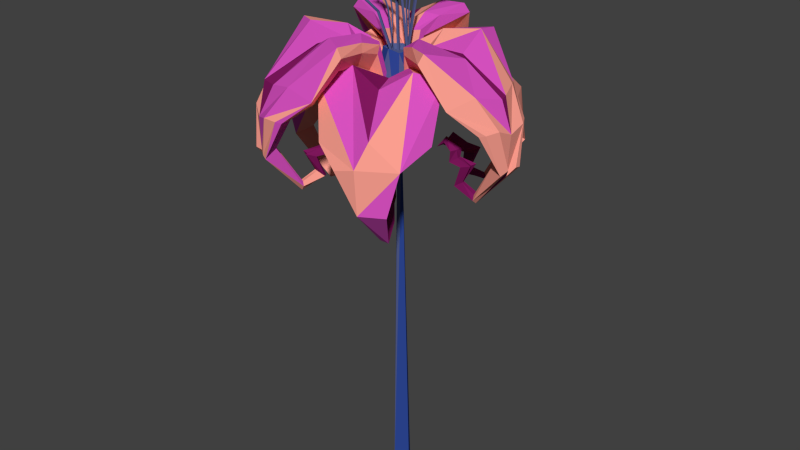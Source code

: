 # Source: specialFLower_C.blend  (saved by Blender 2.72.0; exported with 4.5.12 LTS)
import bpy
from mathutils import Matrix  # noqa: F401  (used for matrix-valued properties, if any)

bpy.ops.wm.read_factory_settings(use_empty=True)
scene = bpy.context.scene
scene.name = 'Scene'

# ---- collections
col_collection_1 = bpy.data.collections.new('Collection 1'); scene.collection.children.link(col_collection_1)

# ---- materials (node trees are filled in below, after node groups)
mat_specialflowerc_e = bpy.data.materials.new('specialFlowerC_E')
mat_specialflowerc_e.alpha_threshold = 0.0
mat_specialflowerc_e.use_transparent_shadow = False
mat_specialflowerc_e.diffuse_color = (0.08974, 0.1146, 0.2774, 1.0)
mat_specialflowerc_e.roughness = 0.5
mat_specialflowerc_e.specular_intensity = 0.0
mat_specialflowerc_d = bpy.data.materials.new('specialFlowerC_D')
mat_specialflowerc_d.alpha_threshold = 0.0
mat_specialflowerc_d.use_transparent_shadow = False
mat_specialflowerc_d.diffuse_color = (0.02701, 0.06294, 0.2994, 1.0)
mat_specialflowerc_d.roughness = 0.5
mat_specialflowerc_d.specular_intensity = 0.0
mat_specialflowerc_c = bpy.data.materials.new('specialFlowerC_C')
mat_specialflowerc_c.alpha_threshold = 0.0
mat_specialflowerc_c.use_transparent_shadow = False
mat_specialflowerc_c.diffuse_color = (0.6795, 0.08228, 0.5271, 1.0)
mat_specialflowerc_c.roughness = 0.5
mat_specialflowerc_c.specular_intensity = 0.0
mat_specialflowerc_b = bpy.data.materials.new('specialFlowerC_B')
mat_specialflowerc_b.alpha_threshold = 0.0
mat_specialflowerc_b.use_transparent_shadow = False
mat_specialflowerc_b.diffuse_color = (0.2122, 0.009134, 0.1095, 1.0)
mat_specialflowerc_b.roughness = 0.5
mat_specialflowerc_b.specular_intensity = 0.0
mat_specialflowerc_b.line_color = (0.0, 0.0, 0.0, 1.0)
mat_specialflowerc_a = bpy.data.materials.new('specialFlowerC_A')
mat_specialflowerc_a.alpha_threshold = 0.0
mat_specialflowerc_a.use_transparent_shadow = False
mat_specialflowerc_a.diffuse_color = (0.956, 0.3419, 0.2747, 1.0)
mat_specialflowerc_a.roughness = 0.5
mat_specialflowerc_a.specular_intensity = 0.0
mat_specialflowerc_f = bpy.data.materials.new('specialFlowerC_F')
mat_specialflowerc_f.alpha_threshold = 0.0
mat_specialflowerc_f.use_transparent_shadow = False
mat_specialflowerc_f.diffuse_color = (0.1983, 0.1136, 0.9774, 1.0)
mat_specialflowerc_f.roughness = 0.5
mat_specialflowerc_f.specular_intensity = 0.0

# ---- material node trees

# ---- world
world_world = bpy.data.worlds.new('World'); scene.world = world_world
world_world.color = (0.05088, 0.05088, 0.05088)
world_world.use_sun_shadow = False
world_world.sun_shadow_jitter_overblur = 0.0
world_world.cycles.sampling_method = 'MANUAL'
world_world.cycles.sample_map_resolution = 256

# ---- meshes
me_cylinder_062 = bpy.data.meshes.new('Cylinder.062')
me_cylinder_062.from_pydata([(-0.1045, 20.95, 5.63), (1.078, 23.46, 0.4905), (2.586, 17.8, 3.391), (4.385, 20.49, 5.152), (4.181, 23.89, 1.813), (2.159, 17.81, 2.754), (2.816, 16.0, 4.1), (1.41, 20.17, 6.302), (1.368, 21.94, 1.069), (0.6657, 20.06, 0.909), (3.24, 22.71, 2.08), (4.717, 21.27, 3.302), (2.626, 16.41, 4.146), (3.219, 19.94, 4.694), (3.32, 18.59, 5.371), (2.262, 16.86, 3.47), (2.396, 17.88, 3.937), (2.047, 18.08, 3.247), (2.0, 18.48, 3.223), (1.625, 18.93, 2.525), (-0.1608, 21.38, 0.5533), (-1.221, 23.43, 4.392), (1.019, 20.1, 0.5887), (3.997, 18.28, 5.625), (0.8986, 22.11, 0.08351), (2.238, 16.56, 2.972), (2.19, 18.41, 2.813), (1.687, 18.54, 2.41), (2.975, 24.21, 2.527), (1.462, 18.3, 2.01), (-0.2705, 22.4, 3.762), (-0.3964, 23.02, 1.086), (0.001553, 24.1, 3.293), (1.53, 18.4, 3.208), (2.432, 16.14, 4.281), (1.924, 16.55, 3.216), (0.8153, 21.38, 1.384), (1.666, 20.1, 5.328), (2.565, 18.56, 5.618), (0.8588, 23.24, 1.73), (2.816, 21.66, 5.475), (2.552, 20.46, 6.192), (2.738, 18.24, 6.234), (1.411, 21.81, 2.615), (0.4054, 21.87, 0.557), (1.641, 23.29, 3.361), (1.656, 17.68, 2.875), (1.887, 17.71, 3.673), (2.051, 20.65, 3.721), (0.3743, 20.09, 0.6733), (-0.5092, -0.773, -0.2959), (-0.4691, 24.0, -0.001307), (-0.2439, 24.16, -0.5937), (0.6181, 24.15, 0.04801), (0.2354, 23.99, 0.3773), (0.1309, -0.7745, 0.5366), (0.0427, 19.38, 0.1294), (0.1315, 19.38, -0.1052), (0.7242, -0.7745, -0.05763), (0.3418, -0.7745, -0.6336), (0.2476, 24.08, -0.5047), (-0.1489, 19.38, -0.07651), (-0.06059, 24.23, 0.6855), (1.065, 20.15, 1.309), (1.677, 20.16, -0.2652), (-0.8684, 20.14, 1.47), (-0.03174, 20.16, -1.959), (-1.65, 20.15, -0.2192), (-0.6285, 24.18, 0.4138), (0.533, 24.13, -0.5767), (-0.7232, 24.13, -0.2768), (-0.3962, 23.91, -0.007204), (-0.2281, 23.91, -0.3306), (0.1733, 23.91, -0.3349), (0.3597, 23.91, -0.04271), (0.1994, 23.91, 0.2783), (-0.188, 23.91, 0.2779), (0.3518, 23.91, 0.1594), (0.3483, 23.91, -0.2249), (-0.01322, 23.91, -0.4109), (-0.3811, 23.91, -0.2337), (-0.3535, 23.91, 0.1897), (0.07785, 23.91, 0.3673), (0.5313, 24.09, 0.5669), (0.7361, 24.09, -0.09311), (-0.3683, 24.09, -0.7182), (4.827, 21.46, -3.142), (-0.2334, 23.78, -1.333), (1.522, 18.05, -3.537), (1.926, 20.63, -6.531), (-0.9783, 23.71, -4.558), (2.212, 16.26, -4.381), (4.444, 20.49, -4.361), (0.17, 21.35, -5.802), (2.331, 16.7, -4.276), (2.239, 20.17, -5.281), (3.038, 18.81, -5.501), (1.954, 17.16, -3.619), (2.203, 18.17, -4.054), (1.823, 18.56, -3.394), (1.413, 19.26, -2.683), (4.291, 24.01, -1.67), (0.3067, 20.49, -1.118), (2.666, 18.47, -6.351), (-0.3117, 22.34, -1.394), (1.575, 16.86, -3.299), (1.395, 18.82, -3.063), (1.976, 23.53, -4.208), (1.118, 18.63, -2.22), (1.193, 23.51, -0.4799), (2.653, 24.56, -2.087), (2.569, 16.44, -4.177), (1.954, 16.88, -3.18), (0.7742, 23.48, -1.57), (3.5, 21.37, -5.624), (3.879, 18.54, -5.659), (0.7084, 20.4, -1.284), (0.6334, 21.64, -0.5608), (1.866, 18.21, -2.904), (2.283, 18.04, -3.478), (0.9005, 21.87, -1.583), (1.649, 21.89, -2.927), (-2.155, 24.73, 3.417), (-3.76, 23.13, 5.409), (-4.378, 25.34, 1.954), (-5.087, 22.91, 3.112), (0.08778, 24.65, 1.464), (0.146, 25.09, 2.814), (-1.948, 19.15, 3.935), (-2.088, 21.7, 6.465), (-1.482, 24.65, 0.5563), (-2.718, 25.09, 1.161), (-0.8819, 21.72, 0.6147), (-0.02453, 22.89, 0.7874), (0.292, 25.34, 4.65), (-1.664, 19.19, 3.224), (-2.408, 17.59, 4.442), (-4.809, 21.76, 4.918), (-0.9828, 21.54, 0.9985), (-0.4313, 23.24, 1.721), (-0.4375, 22.31, 1.216), (-0.377, 23.65, 2.579), (-0.2095, 23.98, 4.019), (-1.029, 22.35, 4.962), (-2.487, 17.82, 4.395), (-2.085, 21.51, 5.463), (-2.87, 19.93, 5.731), (-2.198, 18.24, 3.691), (-2.337, 19.29, 4.284), (-2.051, 19.48, 3.466), (-1.889, 19.93, 3.536), (-2.295, 19.91, 3.291), (-1.783, 20.35, 2.696), (-1.648, 20.36, 2.781), (-1.421, 19.65, 2.218), (-0.002308, 22.64, 1.017), (0.5954, 24.9, 4.723), (-4.828, 21.69, 4.6), (-1.645, 24.22, 0.6422), (-1.053, 22.63, 0.4098), (-4.314, 19.58, 5.614), (-2.9, 24.65, 1.111), (0.09912, 24.23, 1.651), (-0.376, 22.85, 5.759), (-4.593, 24.9, 1.727), (-0.3286, 21.57, 1.118), (-1.808, 21.64, 6.323), (-2.937, 19.56, 6.408), (0.2807, 24.65, 2.948), (-1.888, 17.96, 3.47), (-2.642, 19.15, 3.537), (-1.622, 19.84, 3.435), (-1.574, 20.1, 2.785), (-0.2207, 24.68, 1.155), (-0.3503, 25.33, 2.312), (-1.808, 23.3, 5.797), (-2.825, 21.72, 6.462), (-3.265, 19.64, 6.251), (-1.908, 19.76, 3.138), (-2.626, 17.3, 4.347), (-1.984, 17.95, 3.245), (-0.6392, 25.5, 4.144), (-1.681, 19.94, 2.68), (-0.5736, 21.54, 1.237), (-3.402, 25.44, 2.529), (-4.281, 23.37, 4.331), (-1.815, 20.05, 2.622), (-1.054, 22.03, 0.8487), (-3.594, 23.98, 2.071), (-2.749, 19.29, 4.047), (-1.114, 24.64, 0.7143), (-0.8611, 22.91, 0.3042), (-2.021, 25.28, 1.379), (-2.17, 19.19, 2.935), (-2.358, 19.84, 2.999), (-2.866, 17.53, 4.216), (-2.251, 17.97, 3.219), (-4.344, 21.82, 5.485), (-4.017, 19.78, 5.954), (-1.476, 23.25, 1.134), (-2.245, 23.65, 1.498), (-4.041, 22.42, 3.236), (-3.927, 21.55, 4.414), (-3.749, 19.95, 5.227), (-2.377, 18.25, 3.64), (-2.27, 19.49, 3.366), (-0.8229, 23.88, 1.163), (-1.233, 24.7, 1.896), (-2.965, 23.1, 5.608), (-3.66, 21.45, 5.986), (-3.604, 19.74, 5.989), (-0.8701, 22.04, 1.241), (-1.88, 23.11, 3.018), (-2.471, 19.22, 4.043), (-0.5513, 22.8, 0.6913), (-1.739, 24.91, 3.563), (-1.834, 19.06, 2.937), (-2.259, 19.12, 3.672), (-2.733, 17.8, 4.258), (-1.072, 22.78, 1.607), (-1.395, 23.13, 2.172), (-2.354, 22.04, 3.852), (-3.045, 21.27, 5.033), (-3.389, 19.91, 5.626), (-0.9787, 21.53, 0.79), (-0.5928, 21.68, 0.7696), (-0.796, 21.52, 1.116), (0.5322, 25.44, -4.543), (-0.1168, 23.01, -5.736), (-1.277, 24.75, -0.4307), (-2.475, 25.19, -1.055), (-2.399, 19.26, -3.429), (-4.566, 21.67, -4.691), (0.2941, 24.75, -1.336), (0.3883, 25.19, -2.708), (-0.2659, 21.79, -1.031), (-0.9491, 22.91, -0.4528), (-4.138, 25.44, -1.847), (-1.926, 19.29, -2.827), (-2.608, 17.7, -4.081), (-1.653, 21.76, -6.371), (-0.4726, 21.65, -1.35), (-1.243, 23.34, -1.018), (-0.9293, 22.37, -1.017), (-2.01, 23.75, -1.39), (-3.341, 24.08, -1.966), (-3.748, 22.46, -3.147), (-2.528, 17.92, -4.126), (-3.653, 21.61, -4.311), (-3.493, 20.04, -5.126), (-2.062, 18.35, -3.523), (-2.506, 19.39, -3.94), (-1.941, 19.58, -3.283), (-2.054, 20.02, -3.184), (-1.467, 20.46, -2.617), (-4.353, 25.0, -1.62), (0.3381, 24.42, -1.555), (0.1377, 22.99, -1.023), (-2.67, 19.68, -6.317), (-4.764, 22.95, -2.98), (0.8353, 25.0, -4.616), (-0.9004, 21.68, -0.849), (-4.046, 19.66, -5.522), (-1.507, 24.43, -0.5163), (-2.026, 18.06, -3.145), (-1.707, 19.26, -3.831), (-2.118, 19.95, -2.892), (-1.59, 20.2, -2.53), (-0.8546, 24.78, -0.543), (-1.792, 25.43, -1.234), (-4.082, 23.4, -4.239), (-4.149, 21.82, -5.453), (-3.746, 19.74, -5.728), (-2.416, 17.4, -4.222), (-1.782, 18.05, -3.116), (-0.3391, 22.92, -0.6785), (-3.234, 25.6, -2.4), (-1.446, 20.04, -2.57), (-0.8899, 21.65, -1.133), (-0.3123, 21.62, -1.25), (-0.4549, 25.54, -3.985), (-1.575, 23.47, -5.647), (-1.329, 20.16, -2.657), (0.03794, 24.09, -3.923), (-2.095, 19.39, -4.179), (-0.02653, 24.74, -1.097), (-0.1491, 25.38, -2.215), (-1.422, 19.29, -3.121), (-1.384, 19.94, -3.316), (-2.183, 17.63, -4.365), (-1.627, 18.07, -3.334), (-2.543, 21.92, -6.279), (-3.113, 19.88, -6.23), (-0.214, 23.34, -1.619), (-0.1399, 23.75, -2.464), (-0.7471, 22.52, -4.892), (-1.824, 21.65, -5.383), (-2.617, 20.05, -5.635), (-1.929, 18.35, -3.654), (-1.746, 19.59, -3.424), (-0.5411, 23.96, -1.029), (-0.9869, 24.8, -1.796), (-3.182, 23.14, -5.34), (-3.29, 21.56, -5.951), (-3.345, 19.84, -5.897), (-1.693, 19.87, -3.019), (-1.176, 19.75, -2.115), (-0.672, 21.62, -1.285), (-1.639, 23.21, -2.913), (-2.231, 19.32, -3.936), (-1.933, 24.83, -3.314), (-1.592, 19.16, -2.832), (-2.009, 19.22, -3.57), (-2.285, 17.9, -4.271), (-0.8207, 22.88, -1.508), (-1.147, 23.23, -2.073), (-2.123, 22.15, -3.735), (-2.793, 21.37, -4.941), (-3.142, 20.01, -5.521), (-1.396, 25.06, -3.503), (-2.608, 23.25, -5.503), (-1.648, 20.03, -3.429), (-5.665, 20.43, -2.437), (-0.928, 23.36, 0.5981), (-3.709, 17.63, 0.1756), (-6.502, 20.21, 1.324), (-3.431, 23.24, 3.0), (-4.786, 15.85, 0.0003624), (-1.078, 20.05, -0.4777), (-1.516, 21.82, 0.454), (-1.328, 19.98, -0.07113), (-4.994, 20.94, 2.479), (-4.753, 16.28, -0.1559), (-5.475, 20.0, 0.8894), (-6.168, 18.39, -0.1548), (-3.996, 16.74, -0.1576), (-4.497, 17.75, -0.1557), (-3.733, 18.13, -0.1146), (-2.915, 18.85, -0.1569), (-3.476, 23.59, -3.156), (-6.718, 18.05, 0.5918), (-0.7066, 22.24, 0.6187), (-3.53, 16.44, 0.01119), (-3.235, 18.4, 0.04867), (-3.833, 23.3, 0.02962), (-2.366, 18.22, -0.133), (-0.8972, 23.09, -1.068), (-3.014, 24.14, -1.528), (-3.55, 18.39, -0.5818), (-4.786, 16.02, -0.4107), (-3.615, 16.46, -0.3771), (-1.645, 23.06, -0.162), (-6.153, 21.51, -0.1442), (-6.658, 20.34, -0.7725), (-6.725, 18.12, -0.8054), (-0.6865, 21.22, -0.5438), (-3.217, 17.6, -0.3805), (-4.039, 17.63, -0.5134), (-1.707, 21.45, -0.2632), (-3.243, 21.47, -0.2379), (-5.582, 19.77, -0.7376), (6.129, 22.91, -0.07735), (3.576, 25.2, 2.54), (4.934, 22.77, 2.575), (0.9192, 24.51, -1.083), (2.059, 24.95, -1.808), (4.077, 19.02, -0.5556), (6.338, 21.56, -1.699), (0.9178, 24.51, 0.7307), (2.059, 24.95, 1.498), (0.9371, 21.55, 0.1092), (0.7409, 22.72, -0.7897), (3.576, 25.2, -2.853), (3.319, 19.05, -0.446), (4.746, 17.46, -0.4098), (6.359, 21.62, 1.431), (1.313, 21.41, 0.07367), (1.411, 23.1, -0.7601), (1.253, 22.13, -0.4886), (2.117, 23.51, -1.238), (3.281, 23.84, -2.103), (4.507, 22.22, -1.865), (4.745, 17.68, -0.3188), (5.468, 21.37, -1.201), (6.093, 19.79, -0.6547), (3.99, 18.11, -0.2166), (4.573, 19.15, -0.3926), (3.722, 19.34, -0.2318), (3.701, 19.79, -0.4074), (2.907, 20.22, -0.1544), (3.487, 24.76, -3.152), (6.093, 21.55, 1.607), (1.086, 24.18, 0.8783), (0.7248, 22.75, 0.4387), (6.714, 19.44, 0.6539), (1.075, 24.09, -1.186), (4.87, 22.71, -2.828), (3.487, 24.76, 2.839), (1.055, 21.45, -0.5446), (6.075, 21.5, -1.871), (6.712, 19.42, -0.9352), (2.107, 24.51, -1.992), (3.644, 17.82, -0.3744), (4.079, 19.02, 0.2445), (3.481, 19.7, -0.5873), (2.894, 19.96, -0.3041), (0.8051, 24.54, -0.6608), (1.872, 25.19, -1.127), (5.619, 23.16, -1.608), (6.704, 21.58, -1.059), (6.741, 19.5, -0.5725), (3.366, 19.63, -0.1924), (4.773, 17.16, -0.1738), (2.327, 19.51, -0.1532), (3.497, 17.81, -0.1797), (3.603, 25.36, -1.793), (2.856, 19.8, -0.1594), (1.334, 21.41, -0.3964), (4.288, 24.57, 0.3508), (5.586, 23.23, 1.267), (2.873, 19.92, -0.01404), (3.286, 23.85, 1.802), (4.575, 19.15, 0.08268), (0.8708, 24.5, 0.3333), (1.9, 25.14, 0.7861), (3.322, 19.05, 0.1367), (3.471, 19.7, 0.2674), (4.779, 17.39, 0.09946), (3.608, 17.83, 0.06581), (6.617, 21.68, 0.7449), (6.86, 19.64, 0.2271), (1.417, 23.1, 0.4322), (2.115, 23.51, 0.9211), (4.517, 22.28, 1.607), (5.481, 21.41, 0.9197), (6.096, 19.81, 0.359), (4.036, 18.11, -0.03596), (3.745, 19.35, 0.008028), (1.08, 23.71, -0.1435), (1.953, 24.56, -0.1561), (6.035, 22.96, -0.5078), (6.71, 21.31, -0.1034), (6.44, 19.06, -0.2102), (1.356, 21.38, -0.1337), (3.249, 22.97, -0.1554), (4.432, 19.08, -0.1559), (0.6675, 22.68, -0.1446), (3.76, 24.57, -0.1626), (3.155, 18.92, -0.1547), (4.005, 18.98, -0.1556), (4.749, 17.66, -0.03673), (1.622, 22.64, -0.1486), (2.273, 22.99, -0.1533), (4.208, 21.91, -0.162), (5.575, 21.14, -0.1559), (6.261, 19.77, -0.1531), (3.677, 19.76, 0.02207), (1.149, 21.39, 0.1779), (0.5044, 19.36, -0.579), (0.6071, 19.36, -0.5378), (1.695, 28.25, -0.9122), (0.5662, 19.36, -0.4348), (1.666, 28.32, -0.7539), (0.4634, 19.37, -0.476), (1.72, 28.5, -0.9077), (0.25, 23.91, -0.4166), (0.3528, 23.9, -0.3754), (0.3119, 23.9, -0.2724), (0.2091, 23.91, -0.3136), (0.6832, 26.92, -0.567), (0.786, 26.91, -0.5258), (0.7451, 26.92, -0.4228), (0.6423, 26.92, -0.464), (1.959, 28.9, -1.303), (2.252, 28.72, -1.138), (2.17, 28.89, -0.809), (2.707, 29.66, -1.358), (2.671, 29.73, -1.247), (1.402, 28.16, -1.011), (1.607, 28.68, -0.8622), (-0.2556, 23.47, -0.0555), (-0.3123, 23.45, -0.0749), (-2.24, 28.26, 0.2885), (-0.2948, 23.46, -0.1345), (-2.176, 28.19, 0.1771), (-0.2381, 23.48, -0.1151), (-2.226, 28.28, 0.2677), (-0.7799, 25.99, -0.1112), (-0.8365, 25.97, -0.1306), (-0.819, 25.98, -0.1902), (-0.7624, 25.99, -0.1708), (-1.445, 27.57, 0.02024), (-1.502, 27.55, 0.0008392), (-1.484, 27.56, -0.05874), (-1.428, 27.58, -0.03934), (-2.398, 28.47, 0.5034), (-2.539, 28.33, 0.4202), (-2.532, 28.43, 0.2331), (-2.913, 28.77, 0.5705), (-2.908, 28.82, 0.5077), (-1.999, 28.14, 0.3106), (-2.193, 28.4, 0.2396), (-2.111, 28.03, 0.2448), (0.05847, 23.4, -0.7795), (0.1, 23.39, -0.8263), (0.1085, 28.42, -1.476), (0.147, 23.4, -0.7848), (0.1873, 28.46, -1.431), (0.1055, 23.4, -0.738), (0.1158, 28.57, -1.489), (0.0963, 25.97, -0.6132), (0.1379, 25.96, -0.66), (0.1848, 25.97, -0.6185), (0.1433, 25.97, -0.5717), (0.09901, 27.67, -0.8724), (0.1406, 27.66, -0.9192), (0.1875, 27.67, -0.8777), (0.146, 27.67, -0.8309), (-0.04875, 28.79, -1.691), (0.09468, 28.69, -1.816), (0.2542, 28.79, -1.71), (0.0648, 29.22, -2.1), (0.1165, 29.26, -2.06), (-9.844e-05, 28.37, -1.34), (0.1184, 28.67, -1.42), (0.5826, 19.36, 0.1309), (0.509, 19.36, 0.2138), (0.494, 28.25, 1.364), (0.4259, 19.36, 0.1404), (0.3547, 28.32, 1.284), (0.4995, 19.37, 0.05761), (0.4812, 28.5, 1.386), (0.5156, 23.91, -0.1633), (0.4421, 23.9, -0.08047), (0.359, 23.9, -0.1538), (0.4325, 23.91, -0.2366), (0.5109, 26.92, 0.2953), (0.4373, 26.91, 0.3781), (0.3542, 26.92, 0.3047), (0.4277, 26.92, 0.2219), (0.7723, 28.9, 1.744), (0.5185, 28.72, 1.965), (0.2362, 28.89, 1.777), (0.5714, 29.66, 2.467), (0.4799, 29.73, 2.396), (0.6862, 28.16, 1.122), (0.4765, 28.68, 1.265), (-0.4835, 19.36, -0.2675), (-0.5024, 19.36, -0.3766), (-1.45, 28.48, -1.14), (-0.3933, 19.36, -0.3959), (-1.243, 28.32, -1.164), (-0.3743, 19.37, -0.2868), (-1.402, 28.5, -1.129), (-0.2116, 23.9, -0.1365), (-0.2306, 23.9, -0.2456), (-0.1215, 23.9, -0.2649), (-0.1025, 23.91, -0.1558), (-0.5673, 26.92, -0.4259), (-0.5863, 26.91, -0.5351), (-0.4771, 26.91, -0.5544), (-0.4582, 26.92, -0.4452), (-1.864, 28.9, -1.124), (-1.878, 28.72, -1.46), (-1.555, 28.89, -1.564), (-1.54, 29.07, -1.228), (-2.303, 29.66, -1.732), (-2.191, 29.73, -1.759), (-1.323, 28.16, -0.8041), (-1.068, 28.29, -0.8859), (-1.335, 28.02, -1.07), (0.5552, 23.4, -0.1101), (0.5659, 23.39, -0.0484), (1.069, 28.42, 0.3633), (0.5042, 23.4, -0.03749), (0.9845, 28.46, 0.3966), (0.4935, 23.4, -0.09916), (1.074, 28.56, 0.3769), (0.4015, 25.97, -0.1841), (0.4122, 25.96, -0.1224), (0.3505, 25.96, -0.1115), (0.3398, 25.97, -0.1732), (0.6026, 27.67, -0.0205), (0.6133, 27.66, 0.04118), (0.5516, 27.67, 0.05209), (0.5409, 27.67, -0.009584), (1.335, 28.79, 0.3743), (1.343, 28.69, 0.5642), (1.161, 28.79, 0.6227), (1.584, 29.22, 0.7176), (1.52, 29.26, 0.733), (1.03, 28.37, 0.1932), (1.019, 28.67, 0.3361), (0.7186, 18.59, 0.128), (-1.076, 27.19, 1.962), (0.6198, 18.59, 0.0531), (-1.185, 27.25, 1.841), (0.7167, 18.61, 0.005417), (-1.133, 27.43, 2.0), (0.1435, 23.11, 0.1944), (0.04668, 23.09, 0.2421), (-0.003618, 23.09, 0.1433), (0.09323, 23.12, 0.09566), (-0.4728, 26.02, 0.8711), (-0.5696, 25.99, 0.9188), (-0.6199, 26.0, 0.8201), (-0.5231, 26.03, 0.7724), (-1.056, 27.81, 2.474), (-1.344, 27.58, 2.565), (-1.559, 27.74, 2.299), (-1.651, 28.47, 3.08), (-0.7978, 27.15, 1.805), (-1.12, 27.63, 1.901), (-0.1818, 23.22, 0.3837), (-0.3998, 28.25, 1.022), (-0.2152, 23.23, 0.3307), (-0.4625, 28.29, 0.9559), (-0.4019, 28.44, 0.9985), (-0.1447, 25.79, 0.1969), (-0.1978, 25.79, 0.2301), (-0.2312, 25.79, 0.1771), (-0.1781, 25.8, 0.1439), (-0.2204, 27.5, 0.4448), (-0.2735, 27.49, 0.478), (-0.3068, 27.49, 0.425), (-0.2538, 27.5, 0.3918), (-0.2833, 28.41, 1.097), (-0.4823, 28.52, 1.352), (-0.6054, 28.61, 1.205), (-0.5527, 29.06, 1.606)], [], [(41, 32, 21), (9, 36, 31), (37, 38, 42), (32, 31, 21), (42, 41, 7), (24, 9, 22), (38, 12, 34), (24, 8, 9), (11, 10, 4), (21, 30, 0), (23, 14, 13), (36, 30, 21), (4, 10, 8), (6, 12, 14), (6, 25, 15), (34, 12, 15), (35, 15, 16), (25, 2, 16), (5, 17, 16), (46, 47, 16), (5, 26, 18), (46, 17, 18), (26, 27, 19), (33, 18, 19), (4, 24, 1), (24, 22, 49), (4, 28, 3), (40, 45, 32), (44, 31, 32), (44, 20, 31), (25, 6, 34), (33, 29, 27), (25, 35, 47), (13, 37, 0), (30, 36, 43), (48, 0, 30), (14, 38, 37), (3, 40, 41), (3, 41, 42), (1, 24, 44), (28, 1, 39), (28, 45, 40), (2, 47, 46), (23, 42, 6), (13, 48, 11), (8, 43, 36), (48, 43, 10), (0, 41, 21), (49, 9, 20), (20, 9, 31), (7, 37, 42), (7, 41, 0), (42, 38, 34), (7, 0, 37), (3, 23, 13), (31, 36, 21), (3, 13, 11), (24, 4, 8), (23, 6, 14), (12, 6, 15), (35, 34, 15), (47, 35, 16), (15, 25, 16), (2, 5, 16), (17, 46, 16), (17, 5, 18), (33, 46, 18), (18, 26, 19), (29, 33, 19), (27, 29, 19), (28, 4, 1), (11, 4, 3), (41, 40, 32), (44, 49, 20), (39, 44, 32), (45, 39, 32), (35, 25, 34), (26, 46, 33), (26, 33, 27), (34, 6, 42), (48, 13, 0), (43, 48, 30), (13, 14, 37), (14, 12, 38), (39, 1, 44), (23, 3, 42), (44, 24, 49), (45, 28, 39), (3, 28, 40), (5, 46, 26), (5, 2, 46), (47, 2, 25), (49, 22, 9), (9, 8, 36), (8, 10, 43), (11, 48, 10), (68, 51, 70), (57, 56, 55), (52, 60, 69), (83, 54, 62), (57, 64, 63), (57, 66, 64), (56, 63, 65), (67, 66, 61), (65, 67, 61), (62, 68, 65), (64, 84, 83), (63, 83, 62), (69, 84, 64), (85, 69, 66), (70, 85, 66), (68, 70, 67), (76, 74, 73), (83, 53, 77), (62, 76, 68), (84, 69, 78), (85, 70, 80), (62, 54, 82), (60, 73, 69), (51, 71, 70), (60, 52, 79), (58, 57, 55), (83, 84, 53), (59, 50, 57), (58, 59, 57), (85, 52, 69), (56, 57, 63), (57, 61, 66), (61, 56, 65), (51, 68, 81), (63, 64, 83), (64, 66, 69), (65, 63, 62), (67, 70, 66), (65, 68, 67), (74, 53, 84), (72, 52, 85), (75, 54, 83), (56, 61, 55), (61, 57, 50), (55, 61, 50), (50, 59, 58), (79, 52, 72), (72, 85, 80), (80, 70, 71), (71, 51, 81), (81, 68, 76), (76, 62, 82), (82, 54, 75), (75, 83, 77), (77, 53, 74), (74, 84, 78), (78, 69, 73), (73, 60, 79), (74, 76, 75), (81, 76, 71), (76, 72, 71), (77, 74, 75), (55, 50, 58), (74, 78, 73), (72, 80, 71), (76, 82, 75), (76, 73, 72), (73, 79, 72), (114, 110, 101), (116, 120, 109), (92, 96, 115), (110, 109, 101), (115, 114, 92), (96, 94, 111), (101, 121, 86), (103, 96, 95), (120, 121, 101), (91, 94, 96), (91, 105, 97), (111, 94, 97), (112, 97, 98), (105, 88, 98), (88, 99, 98), (118, 119, 98), (88, 106, 99), (118, 99, 100), (90, 104, 87), (90, 107, 89), (114, 107, 110), (113, 109, 110), (105, 91, 111), (118, 108, 106), (105, 112, 119), (95, 92, 86), (89, 114, 115), (87, 104, 117), (107, 87, 113), (88, 119, 118), (103, 115, 91), (95, 121, 93), (104, 120, 116), (90, 121, 120), (86, 114, 101), (117, 116, 109), (92, 114, 86), (102, 104, 116), (115, 96, 111), (89, 103, 95), (109, 120, 101), (89, 95, 93), (103, 91, 96), (94, 91, 97), (112, 111, 97), (119, 112, 98), (97, 105, 98), (99, 118, 98), (99, 106, 100), (108, 118, 100), (106, 108, 100), (102, 116, 117), (107, 90, 87), (93, 90, 89), (113, 117, 109), (107, 113, 110), (112, 105, 111), (111, 91, 115), (121, 95, 86), (95, 96, 92), (103, 89, 115), (117, 104, 102), (113, 87, 117), (89, 107, 114), (88, 118, 106), (119, 88, 105), (104, 90, 120), (93, 121, 90), (208, 123, 209), (185, 184, 124), (138, 187, 159), (187, 199, 158), (202, 203, 160), (199, 200, 161), (215, 122, 123), (197, 185, 125), (190, 130, 131), (192, 131, 124), (198, 197, 137), (195, 198, 160), (155, 140, 183), (203, 218, 195), (162, 139, 140), (143, 142, 156), (125, 201, 202), (164, 188, 201), (167, 146, 145), (200, 188, 164), (145, 143, 163), (156, 142, 141), (136, 144, 146), (168, 141, 139), (136, 169, 147), (195, 218, 204), (196, 204, 189), (169, 128, 148), (135, 149, 148), (193, 170, 189), (135, 171, 150), (193, 205, 151), (171, 172, 153), (194, 151, 152), (154, 186, 152), (224, 159, 191), (159, 158, 130), (130, 158, 161), (133, 155, 165), (126, 162, 155), (163, 156, 134), (125, 157, 137), (124, 164, 125), (131, 161, 164), (129, 166, 163), (156, 168, 127), (168, 162, 126), (163, 175, 176), (127, 126, 173), (129, 176, 177), (136, 179, 180), (133, 165, 225), (134, 127, 174), (134, 181, 175), (135, 178, 171), (171, 178, 182), (172, 182, 154), (128, 169, 180), (167, 177, 179), (149, 213, 148), (123, 122, 184), (209, 123, 185), (225, 132, 191), (206, 190, 192), (214, 191, 190), (207, 192, 184), (180, 179, 195), (216, 193, 194), (194, 186, 182), (216, 217, 170), (180, 196, 170), (210, 209, 197), (179, 210, 198), (222, 202, 201), (187, 138, 226), (200, 199, 219), (199, 187, 211), (188, 200, 220), (221, 201, 188), (223, 203, 202), (226, 138, 224), (175, 208, 209), (174, 173, 206), (176, 209, 210), (173, 133, 214), (181, 174, 207), (181, 215, 208), (128, 217, 216), (177, 210, 179), (165, 183, 226), (222, 221, 143), (140, 211, 226), (141, 220, 219), (139, 219, 211), (142, 212, 220), (221, 212, 142), (223, 222, 145), (144, 218, 223), (165, 224, 225), (150, 153, 152), (189, 204, 147), (189, 213, 149), (125, 185, 124), (224, 138, 159), (159, 187, 158), (157, 202, 160), (158, 199, 161), (122, 215, 207), (208, 215, 123), (137, 197, 125), (192, 190, 131), (190, 191, 130), (184, 192, 124), (160, 198, 137), (165, 155, 183), (160, 203, 195), (155, 162, 140), (163, 143, 156), (157, 125, 202), (125, 164, 201), (166, 167, 145), (161, 200, 164), (166, 145, 163), (168, 156, 141), (167, 136, 146), (162, 168, 139), (144, 136, 147), (196, 195, 204), (170, 196, 189), (147, 169, 148), (128, 135, 148), (205, 193, 189), (149, 135, 150), (194, 193, 151), (150, 171, 153), (186, 194, 152), (172, 154, 153), (132, 224, 191), (191, 159, 130), (137, 157, 160), (131, 130, 161), (133, 126, 155), (129, 167, 166), (124, 131, 164), (134, 156, 127), (127, 168, 126), (129, 163, 176), (174, 127, 173), (167, 129, 177), (169, 136, 180), (173, 126, 133), (181, 134, 174), (163, 134, 175), (172, 171, 182), (136, 167, 179), (218, 144, 147), (213, 147, 148), (185, 123, 184), (197, 209, 185), (214, 225, 191), (207, 206, 192), (206, 214, 190), (122, 207, 184), (196, 180, 195), (178, 216, 194), (178, 194, 182), (182, 186, 154), (193, 216, 170), (217, 180, 170), (198, 210, 197), (195, 179, 198), (221, 222, 201), (211, 187, 226), (220, 200, 219), (219, 199, 211), (212, 188, 220), (212, 221, 188), (222, 223, 202), (223, 218, 203), (132, 225, 224), (176, 175, 209), (207, 174, 206), (177, 176, 210), (214, 133, 225), (206, 173, 214), (215, 181, 207), (175, 181, 208), (135, 216, 178), (135, 128, 216), (217, 128, 180), (224, 165, 226), (145, 222, 143), (183, 140, 226), (139, 141, 219), (140, 139, 211), (141, 142, 220), (143, 221, 142), (146, 223, 145), (146, 144, 223), (151, 149, 150), (151, 150, 152), (152, 153, 154), (204, 218, 147), (213, 189, 147), (205, 189, 149), (205, 149, 151), (281, 280, 227), (241, 293, 256), (296, 297, 258), (293, 294, 256), (291, 281, 228), (285, 233, 234), (286, 234, 227), (292, 291, 240), (289, 292, 258), (236, 243, 278), (297, 313, 289), (263, 242, 243), (246, 245, 255), (228, 295, 296), (260, 283, 295), (262, 249, 248), (293, 241, 307), (294, 283, 260), (248, 246, 259), (255, 245, 244), (239, 247, 249), (263, 244, 242), (239, 264, 250), (289, 313, 298), (290, 298, 284), (264, 231, 251), (238, 252, 251), (287, 265, 284), (238, 266, 253), (252, 253, 321), (287, 299, 321), (266, 267, 254), (321, 253, 254), (288, 321, 254), (306, 282, 254), (257, 256, 233), (229, 263, 236), (259, 255, 237), (227, 260, 228), (234, 256, 260), (255, 263, 230), (259, 270, 271), (230, 229, 268), (232, 271, 272), (239, 273, 274), (236, 261, 235), (229, 236, 275), (237, 230, 269), (237, 276, 270), (267, 277, 306), (231, 264, 274), (262, 272, 273), (252, 309, 251), (261, 279, 235), (320, 319, 280), (303, 320, 281), (300, 285, 286), (275, 257, 285), (301, 286, 280), (274, 273, 289), (311, 287, 288), (288, 282, 277), (311, 312, 265), (274, 290, 265), (304, 303, 291), (273, 304, 292), (317, 296, 295), (294, 293, 314), (283, 294, 315), (316, 295, 283), (318, 297, 296), (307, 241, 279), (270, 302, 303), (269, 268, 300), (271, 303, 304), (276, 269, 301), (276, 310, 302), (311, 305, 266), (266, 305, 277), (231, 312, 311), (272, 304, 273), (279, 278, 307), (317, 316, 246), (244, 315, 314), (242, 314, 307), (245, 308, 315), (316, 308, 245), (318, 317, 248), (247, 313, 318), (284, 298, 250), (284, 309, 252), (302, 310, 319), (303, 302, 320), (228, 281, 227), (279, 241, 257), (257, 241, 256), (240, 296, 258), (240, 291, 228), (286, 285, 234), (285, 257, 233), (280, 286, 227), (258, 292, 240), (261, 236, 278), (258, 297, 289), (236, 263, 243), (259, 246, 255), (240, 228, 296), (228, 260, 295), (232, 262, 248), (256, 294, 260), (232, 248, 259), (263, 255, 244), (262, 239, 249), (247, 239, 250), (290, 289, 298), (265, 290, 284), (250, 264, 251), (231, 238, 251), (299, 287, 284), (252, 238, 253), (288, 287, 321), (253, 266, 254), (282, 288, 254), (267, 306, 254), (235, 279, 257), (234, 233, 256), (227, 234, 260), (237, 255, 230), (230, 263, 229), (232, 259, 271), (269, 230, 268), (262, 232, 272), (264, 239, 274), (275, 236, 235), (268, 229, 275), (276, 237, 269), (259, 237, 270), (267, 266, 277), (239, 262, 273), (279, 261, 278), (313, 247, 250), (309, 250, 251), (281, 320, 280), (291, 303, 281), (275, 235, 257), (301, 300, 286), (300, 275, 285), (319, 301, 280), (290, 274, 289), (305, 311, 288), (305, 288, 277), (277, 282, 306), (287, 311, 265), (312, 274, 265), (292, 304, 291), (289, 273, 292), (316, 317, 295), (315, 294, 314), (314, 293, 307), (308, 283, 315), (308, 316, 283), (317, 318, 296), (318, 313, 297), (271, 270, 303), (301, 269, 300), (272, 271, 304), (300, 268, 275), (310, 276, 301), (270, 276, 302), (238, 311, 266), (238, 231, 311), (312, 231, 274), (248, 317, 246), (278, 243, 307), (242, 244, 314), (243, 242, 307), (244, 245, 315), (246, 316, 245), (249, 318, 248), (249, 247, 318), (298, 313, 250), (309, 284, 250), (299, 284, 252), (299, 252, 321), (320, 302, 319), (310, 301, 319), (353, 347, 339), (328, 358, 346), (360, 334, 354), (347, 346, 339), (354, 353, 322), (334, 332, 349), (341, 329, 330), (339, 359, 322), (340, 334, 333), (358, 328, 330), (358, 359, 339), (327, 332, 334), (327, 342, 335), (349, 332, 335), (350, 335, 336), (342, 324, 336), (324, 337, 336), (356, 357, 336), (324, 343, 337), (356, 337, 348), (326, 341, 323), (341, 330, 328), (326, 344, 325), (352, 344, 347), (351, 346, 347), (342, 327, 349), (348, 345, 343), (342, 350, 357), (348, 337, 338), (325, 352, 353), (325, 353, 354), (323, 341, 355), (344, 323, 351), (324, 357, 356), (340, 354, 327), (360, 359, 331), (329, 358, 330), (326, 359, 358), (334, 360, 333), (322, 353, 339), (355, 328, 346), (322, 360, 354), (354, 334, 349), (325, 340, 333), (346, 358, 339), (325, 333, 331), (341, 326, 329), (340, 327, 334), (332, 327, 335), (350, 349, 335), (357, 350, 336), (335, 342, 336), (337, 356, 336), (337, 343, 338), (345, 348, 338), (343, 345, 338), (344, 326, 323), (331, 326, 325), (353, 352, 347), (351, 355, 346), (344, 351, 347), (350, 342, 349), (343, 356, 348), (349, 327, 354), (359, 360, 322), (340, 325, 354), (355, 341, 328), (351, 323, 355), (325, 344, 352), (324, 356, 343), (357, 324, 342), (333, 360, 331), (329, 326, 358), (331, 359, 326), (440, 361, 441), (419, 418, 362), (376, 431, 392), (434, 435, 394), (431, 432, 392), (429, 419, 363), (423, 368, 369), (424, 369, 362), (430, 429, 375), (427, 430, 394), (371, 378, 417), (435, 450, 427), (395, 377, 378), (381, 380, 390), (363, 433, 434), (397, 421, 433), (400, 384, 383), (431, 376, 443), (432, 421, 397), (383, 381, 396), (390, 380, 379), (374, 382, 384), (401, 379, 377), (374, 402, 385), (427, 450, 436), (428, 436, 422), (402, 366, 386), (373, 387, 386), (425, 403, 422), (373, 404, 388), (425, 437, 456), (404, 405, 389), (426, 456, 389), (413, 420, 389), (393, 392, 368), (364, 395, 371), (396, 390, 372), (363, 391, 375), (362, 397, 363), (369, 392, 397), (367, 399, 396), (390, 401, 365), (401, 395, 364), (396, 408, 409), (365, 364, 406), (367, 409, 410), (374, 412, 414), (372, 365, 407), (372, 415, 396), (373, 411, 404), (404, 411, 416), (405, 416, 413), (366, 402, 414), (400, 410, 412), (387, 445, 386), (361, 447, 418), (441, 361, 419), (438, 423, 424), (446, 393, 423), (439, 424, 418), (414, 412, 427), (448, 425, 426), (426, 420, 416), (448, 449, 403), (414, 428, 403), (442, 441, 429), (412, 442, 430), (454, 434, 433), (432, 431, 451), (421, 432, 452), (453, 433, 421), (455, 435, 434), (443, 376, 457), (408, 440, 441), (407, 406, 438), (409, 441, 442), (371, 398, 370), (406, 371, 446), (415, 407, 439), (415, 447, 440), (366, 449, 448), (410, 442, 412), (398, 417, 443), (454, 453, 381), (379, 452, 451), (377, 451, 443), (380, 444, 452), (453, 444, 380), (455, 454, 383), (382, 450, 455), (398, 457, 370), (422, 436, 385), (422, 445, 387), (363, 419, 362), (457, 376, 393), (393, 376, 392), (391, 434, 394), (440, 447, 361), (375, 429, 363), (424, 423, 369), (423, 393, 368), (418, 424, 362), (394, 430, 375), (398, 371, 417), (394, 435, 427), (371, 395, 378), (396, 381, 390), (391, 363, 434), (363, 397, 433), (399, 400, 383), (392, 432, 397), (399, 383, 396), (401, 390, 379), (400, 374, 384), (395, 401, 377), (382, 374, 385), (428, 427, 436), (403, 428, 422), (385, 402, 386), (366, 373, 386), (437, 425, 422), (387, 373, 388), (426, 425, 456), (388, 404, 389), (420, 426, 389), (405, 413, 389), (370, 457, 393), (375, 391, 394), (369, 368, 392), (367, 400, 399), (362, 369, 397), (372, 390, 365), (365, 401, 364), (367, 396, 409), (407, 365, 406), (400, 367, 410), (402, 374, 414), (406, 364, 371), (415, 372, 407), (396, 415, 408), (405, 404, 416), (374, 400, 412), (450, 382, 385), (445, 385, 386), (456, 387, 388), (456, 388, 389), (419, 361, 418), (429, 441, 419), (446, 370, 393), (439, 438, 424), (438, 446, 423), (447, 439, 418), (428, 414, 427), (411, 448, 426), (411, 426, 416), (416, 420, 413), (425, 448, 403), (449, 414, 403), (430, 442, 429), (427, 412, 430), (453, 454, 433), (452, 432, 451), (451, 431, 443), (444, 421, 452), (444, 453, 421), (454, 455, 434), (455, 450, 435), (409, 408, 441), (439, 407, 438), (410, 409, 442), (446, 371, 370), (438, 406, 446), (447, 415, 439), (408, 415, 440), (373, 448, 411), (373, 366, 448), (449, 366, 414), (457, 398, 443), (383, 454, 381), (417, 378, 443), (377, 379, 451), (378, 377, 443), (379, 380, 452), (381, 453, 380), (384, 455, 383), (384, 382, 455), (436, 450, 385), (445, 422, 385), (437, 422, 387), (437, 387, 456), (470, 460, 462), (464, 460, 469), (471, 462, 464), (458, 459, 461), (458, 465, 466), (466, 467, 461), (463, 468, 465), (467, 468, 463), (469, 470, 466), (466, 470, 471), (472, 469, 465), (467, 471, 472), (473, 479, 477), (462, 475, 479), (460, 474, 475), (460, 478, 473), (474, 476, 477), (474, 473, 476), (464, 479, 478), (469, 460, 470), (471, 470, 462), (473, 478, 479), (472, 464, 469), (472, 471, 464), (463, 458, 461), (459, 458, 466), (459, 466, 461), (458, 463, 465), (461, 467, 463), (465, 469, 466), (467, 466, 471), (468, 472, 465), (468, 467, 472), (476, 473, 477), (462, 460, 475), (474, 460, 473), (479, 475, 477), (475, 474, 477), (460, 464, 478), (479, 464, 462), (492, 482, 484), (486, 482, 491), (493, 484, 486), (480, 481, 483), (480, 487, 488), (488, 489, 483), (485, 490, 487), (489, 490, 485), (491, 492, 488), (488, 492, 493), (494, 491, 487), (489, 493, 494), (495, 501, 499), (484, 497, 501), (502, 496, 497), (502, 500, 495), (496, 498, 499), (496, 495, 498), (486, 501, 500), (484, 482, 502), (482, 500, 502), (491, 482, 492), (493, 492, 484), (495, 500, 501), (494, 486, 491), (494, 493, 486), (485, 480, 483), (481, 480, 488), (481, 488, 483), (480, 485, 487), (483, 489, 485), (487, 491, 488), (489, 488, 493), (490, 494, 487), (490, 489, 494), (498, 495, 499), (484, 502, 497), (496, 502, 495), (501, 497, 499), (497, 496, 499), (482, 486, 500), (501, 486, 484), (515, 505, 507), (509, 505, 514), (516, 507, 509), (503, 504, 506), (503, 510, 511), (511, 512, 506), (508, 513, 510), (512, 513, 508), (514, 515, 511), (511, 515, 516), (517, 514, 510), (512, 516, 517), (518, 524, 522), (507, 520, 524), (505, 519, 520), (505, 523, 518), (519, 521, 522), (519, 518, 521), (509, 524, 523), (514, 505, 515), (516, 515, 507), (518, 523, 524), (517, 509, 514), (517, 516, 509), (508, 503, 506), (504, 503, 511), (504, 511, 506), (503, 508, 510), (506, 512, 508), (510, 514, 511), (512, 511, 516), (513, 517, 510), (513, 512, 517), (521, 518, 522), (507, 505, 520), (519, 505, 518), (524, 520, 522), (520, 519, 522), (505, 509, 523), (524, 509, 507), (537, 527, 529), (531, 527, 536), (538, 529, 531), (525, 526, 528), (525, 532, 533), (533, 534, 528), (530, 535, 532), (534, 535, 530), (536, 537, 533), (533, 537, 538), (539, 536, 532), (534, 538, 539), (540, 546, 544), (529, 542, 546), (527, 541, 542), (527, 545, 540), (541, 543, 544), (541, 540, 543), (531, 546, 545), (536, 527, 537), (538, 537, 529), (540, 545, 546), (539, 531, 536), (539, 538, 531), (530, 525, 528), (526, 525, 533), (526, 533, 528), (525, 530, 532), (528, 534, 530), (532, 536, 533), (534, 533, 538), (535, 539, 532), (535, 534, 539), (543, 540, 544), (529, 527, 542), (541, 527, 540), (546, 542, 544), (542, 541, 544), (527, 531, 545), (546, 531, 529), (559, 549, 551), (568, 569, 565), (553, 549, 558), (560, 551, 553), (547, 548, 550), (547, 554, 555), (555, 556, 550), (552, 557, 554), (556, 557, 552), (558, 559, 555), (555, 559, 560), (561, 558, 554), (556, 560, 561), (562, 565, 567), (551, 564, 565), (570, 563, 564), (570, 568, 562), (563, 566, 567), (563, 562, 566), (553, 569, 568), (551, 549, 570), (549, 568, 570), (558, 549, 559), (560, 559, 551), (562, 568, 565), (561, 553, 558), (561, 560, 553), (552, 547, 550), (548, 547, 555), (548, 555, 550), (547, 552, 554), (550, 556, 552), (554, 558, 555), (556, 555, 560), (557, 561, 554), (557, 556, 561), (566, 562, 567), (569, 551, 565), (551, 570, 564), (563, 570, 562), (565, 564, 567), (564, 563, 567), (549, 553, 568), (569, 553, 551), (583, 573, 575), (577, 573, 582), (584, 575, 577), (571, 572, 574), (571, 578, 579), (579, 580, 574), (576, 581, 578), (580, 581, 576), (582, 583, 579), (579, 583, 584), (585, 582, 578), (580, 584, 585), (586, 592, 590), (575, 588, 592), (573, 587, 588), (573, 591, 586), (587, 589, 590), (587, 586, 589), (577, 592, 591), (582, 573, 583), (584, 583, 575), (586, 591, 592), (585, 577, 582), (585, 584, 577), (576, 571, 574), (572, 571, 579), (572, 579, 574), (571, 576, 578), (574, 580, 576), (578, 582, 579), (580, 579, 584), (581, 585, 578), (581, 580, 585), (589, 586, 590), (575, 573, 588), (587, 573, 586), (592, 588, 590), (588, 587, 590), (573, 577, 591), (592, 577, 575), (604, 594, 596), (598, 594, 603), (605, 596, 598), (593, 599, 600), (600, 601, 595), (597, 602, 599), (601, 602, 597), (603, 604, 600), (600, 604, 605), (606, 603, 599), (601, 605, 606), (607, 612, 610), (596, 609, 612), (594, 608, 609), (594, 611, 607), (608, 607, 610), (598, 612, 611), (603, 594, 604), (605, 604, 596), (607, 611, 612), (606, 598, 603), (606, 605, 598), (597, 593, 595), (593, 600, 595), (593, 597, 599), (595, 601, 597), (599, 603, 600), (601, 600, 605), (602, 606, 599), (602, 601, 606), (596, 594, 609), (608, 594, 607), (612, 609, 610), (609, 608, 610), (594, 598, 611), (612, 598, 596), (623, 614, 616), (617, 614, 622), (624, 616, 617), (613, 618, 619), (619, 620, 615), (615, 621, 618), (620, 621, 615), (622, 623, 619), (619, 623, 624), (625, 622, 618), (620, 624, 625), (626, 617, 629), (616, 628, 617), (614, 627, 628), (627, 626, 629), (622, 614, 623), (624, 623, 616), (625, 617, 622), (625, 624, 617), (613, 619, 615), (613, 615, 618), (618, 622, 619), (620, 619, 624), (621, 625, 618), (621, 620, 625), (616, 614, 628), (627, 614, 626), (617, 628, 629), (628, 627, 629), (614, 617, 626)])
me_cylinder_062.polygons.foreach_set('material_index', [2, 4, 2, 4, 4, 4, 2, 4, 4, 2, 2, 4, 4, 4, 3, 3, 3, 3, 3, 3, 3, 3, 3, 3, 2, 4, 2, 3, 4, 4, 3, 3, 3, 4, 4, 4, 4, 4, 4, 4, 2, 2, 3, 2, 4, 4, 4, 4, 4, 4, 2, 4, 4, 2, 2, 4, 2, 4, 2, 3, 3, 3, 3, 3, 3, 3, 3, 3, 3, 3, 4, 2, 2, 4, 2, 3, 3, 3, 3, 2, 4, 4, 4, 4, 2, 2, 4, 2, 4, 3, 3, 3, 4, 4, 4, 4, 1, 0, 0, 1, 0, 1, 1, 0, 0, 1, 1, 1, 1, 0, 0, 0, 0, 0, 1, 0, 0, 0, 1, 1, 0, 1, 1, 0, 1, 0, 0, 1, 1, 0, 0, 0, 0, 0, 1, 1, 1, 1, 1, 1, 0, 0, 0, 0, 0, 0, 0, 0, 0, 0, 0, 0, 0, 0, 0, 0, 0, 0, 0, 0, 0, 0, 0, 0, 2, 4, 4, 4, 4, 4, 4, 4, 4, 4, 3, 3, 3, 3, 3, 3, 3, 3, 2, 4, 4, 4, 3, 3, 3, 4, 2, 4, 3, 3, 4, 4, 4, 4, 4, 4, 4, 4, 4, 4, 4, 4, 4, 3, 3, 3, 3, 3, 3, 3, 3, 2, 4, 2, 4, 4, 3, 3, 4, 4, 4, 4, 4, 2, 3, 3, 4, 4, 3, 2, 4, 4, 4, 4, 3, 4, 2, 4, 4, 4, 4, 4, 4, 4, 4, 4, 2, 4, 4, 4, 2, 4, 4, 4, 3, 3, 3, 3, 3, 3, 3, 3, 3, 2, 2, 2, 2, 2, 4, 2, 2, 2, 2, 4, 4, 2, 2, 4, 4, 4, 2, 2, 3, 3, 3, 3, 4, 3, 2, 2, 4, 2, 4, 2, 4, 3, 3, 3, 3, 4, 4, 4, 4, 4, 4, 4, 4, 4, 4, 2, 2, 2, 2, 2, 2, 3, 3, 4, 4, 4, 4, 4, 4, 4, 4, 4, 4, 3, 3, 3, 4, 4, 4, 4, 4, 3, 3, 4, 2, 4, 4, 4, 4, 4, 4, 4, 4, 4, 2, 4, 4, 4, 2, 4, 4, 4, 3, 3, 3, 3, 3, 3, 3, 3, 3, 2, 2, 2, 2, 2, 2, 2, 4, 4, 4, 2, 4, 4, 2, 2, 2, 3, 4, 4, 3, 2, 4, 4, 2, 4, 2, 4, 3, 3, 3, 3, 3, 4, 4, 4, 4, 4, 4, 4, 4, 4, 4, 4, 2, 2, 4, 4, 2, 2, 2, 3, 3, 3, 4, 4, 4, 4, 4, 4, 4, 4, 4, 3, 3, 3, 4, 3, 3, 3, 2, 4, 4, 4, 2, 2, 2, 2, 4, 4, 4, 4, 4, 4, 4, 2, 4, 4, 2, 4, 2, 4, 3, 4, 3, 3, 3, 3, 3, 3, 3, 3, 3, 3, 3, 2, 2, 2, 2, 2, 2, 2, 2, 4, 3, 4, 4, 2, 2, 3, 3, 4, 3, 2, 4, 4, 4, 4, 4, 4, 3, 3, 3, 3, 4, 3, 4, 4, 4, 4, 4, 4, 4, 4, 4, 4, 4, 3, 3, 3, 4, 4, 4, 4, 4, 4, 4, 4, 4, 3, 3, 3, 3, 2, 4, 4, 4, 2, 2, 4, 2, 4, 4, 4, 4, 2, 4, 4, 2, 4, 2, 4, 2, 4, 4, 3, 3, 3, 3, 3, 3, 3, 3, 3, 2, 2, 2, 2, 2, 4, 2, 4, 3, 4, 4, 2, 2, 3, 4, 4, 4, 3, 4, 4, 4, 4, 4, 4, 4, 3, 3, 3, 3, 3, 4, 4, 4, 4, 4, 4, 4, 4, 4, 4, 4, 4, 4, 4, 4, 3, 3, 3, 4, 4, 4, 4, 4, 4, 4, 4, 4, 3, 3, 3, 3, 3, 2, 4, 4, 2, 2, 4, 4, 4, 4, 4, 4, 4, 4, 4, 3, 3, 3, 3, 3, 3, 2, 4, 4, 4, 4, 4, 3, 3, 3, 4, 4, 4, 3, 3, 2, 4, 4, 4, 4, 2, 4, 4, 4, 2, 4, 2, 4, 4, 4, 4, 3, 4, 3, 3, 3, 3, 4, 2, 4, 4, 4, 4, 3, 2, 4, 2, 4, 4, 4, 3, 3, 4, 4, 4, 3, 2, 4, 4, 4, 4, 2, 2, 4, 4, 4, 4, 4, 4, 4, 4, 4, 4, 4, 4, 4, 4, 4, 3, 3, 3, 3, 3, 3, 3, 3, 3, 3, 3, 4, 2, 2, 4, 4, 4, 2, 2, 2, 4, 2, 4, 3, 2, 2, 3, 3, 3, 3, 4, 3, 3, 2, 4, 4, 4, 3, 3, 3, 3, 3, 4, 3, 4, 4, 4, 4, 4, 4, 4, 4, 4, 4, 4, 4, 2, 3, 3, 4, 4, 4, 4, 4, 4, 4, 4, 4, 3, 3, 4, 4, 4, 4, 3, 4, 2, 4, 2, 4, 4, 4, 4, 4, 4, 4, 4, 4, 4, 4, 4, 4, 3, 3, 3, 3, 3, 3, 3, 3, 3, 3, 3, 4, 4, 4, 2, 4, 2, 2, 4, 2, 4, 3, 4, 2, 4, 3, 4, 3, 3, 3, 3, 2, 4, 4, 4, 4, 3, 3, 3, 3, 3, 3, 3, 4, 4, 4, 4, 4, 4, 4, 4, 4, 4, 4, 4, 4, 4, 2, 4, 3, 3, 3, 4, 4, 4, 4, 4, 4, 4, 4, 4, 3, 3, 3, 3, 0, 0, 0, 0, 0, 0, 0, 0, 0, 0, 0, 0, 5, 5, 5, 5, 5, 5, 5, 0, 0, 5, 0, 0, 0, 0, 0, 0, 0, 0, 0, 0, 0, 5, 5, 5, 5, 5, 5, 5, 0, 0, 0, 0, 0, 0, 0, 0, 0, 0, 0, 0, 5, 5, 5, 5, 5, 5, 5, 5, 5, 0, 0, 5, 0, 0, 0, 0, 0, 0, 0, 0, 0, 0, 0, 5, 5, 5, 5, 5, 5, 5, 0, 0, 0, 0, 0, 0, 0, 0, 0, 0, 0, 0, 5, 5, 5, 5, 5, 5, 5, 0, 0, 5, 0, 0, 0, 0, 0, 0, 0, 0, 0, 0, 0, 5, 5, 5, 5, 5, 5, 5, 0, 0, 0, 0, 0, 0, 0, 0, 0, 0, 0, 0, 5, 5, 5, 5, 5, 5, 5, 0, 0, 5, 0, 0, 0, 0, 0, 0, 0, 0, 0, 0, 0, 5, 5, 5, 5, 5, 5, 5, 0, 5, 0, 0, 0, 0, 0, 0, 0, 0, 0, 0, 0, 5, 5, 5, 5, 5, 5, 5, 5, 5, 0, 0, 5, 0, 0, 0, 0, 0, 0, 0, 0, 0, 0, 0, 5, 5, 5, 5, 5, 5, 5, 5, 0, 0, 0, 0, 0, 0, 0, 0, 0, 0, 0, 0, 5, 5, 5, 5, 5, 5, 5, 0, 0, 5, 0, 0, 0, 0, 0, 0, 0, 0, 0, 0, 0, 5, 5, 5, 5, 5, 5, 5, 0, 0, 0, 0, 0, 0, 0, 0, 0, 0, 0, 5, 5, 5, 5, 5, 5, 0, 0, 5, 0, 0, 0, 0, 0, 0, 0, 0, 0, 0, 5, 5, 5, 5, 5, 5, 0, 0, 0, 0, 0, 0, 0, 0, 0, 0, 0, 5, 5, 5, 5, 0, 0, 0, 0, 0, 0, 0, 0, 0, 0, 5, 5, 5, 5, 5])
me_cylinder_062.materials.append(mat_specialflowerc_e)
me_cylinder_062.materials.append(mat_specialflowerc_d)
me_cylinder_062.materials.append(mat_specialflowerc_c)
me_cylinder_062.materials.append(mat_specialflowerc_b)
me_cylinder_062.materials.append(mat_specialflowerc_a)
me_cylinder_062.materials.append(mat_specialflowerc_f)
me_cylinder_062.use_remesh_preserve_volume = False
me_cylinder_062.use_remesh_preserve_attributes = False
me_cylinder_062.use_mirror_vertex_groups = False
me_cylinder_062.update()

# ---- objects
ob_cylinder_054 = bpy.data.objects.new('Cylinder.054', me_cylinder_062)

# ---- transforms, parenting, visibility, modifiers, constraints
ob_cylinder_054.location = (0.0, 0.0, 0.0)
ob_cylinder_054.rotation_euler = (1.571, -0.0, 0.0)
ob_cylinder_054.lineart.crease_threshold = 0.0

# ---- collection membership
col_collection_1.objects.link(ob_cylinder_054)

# ---- scene / render settings (as saved in the file)
scene.frame_start = 1; scene.frame_end = 250; scene.frame_set(1)
scene.render.engine = 'BLENDER_EEVEE_NEXT'
scene.render.resolution_percentage = 50
scene.render.dither_intensity = 0.0
scene.cycles.use_denoising = False
scene.cycles.samples = 10
scene.cycles.sampling_pattern = 'TABULATED_SOBOL'
scene.cycles.light_sampling_threshold = 0.0
scene.cycles.use_adaptive_sampling = False
scene.cycles.use_light_tree = False
scene.cycles.blur_glossy = 0.0
scene.cycles.pixel_filter_type = 'GAUSSIAN'
scene.cycles.sample_clamp_indirect = 0.0
scene.view_settings.view_transform = 'Standard'
bpy.context.view_layer.update()

# ---- added for rendering (the .blend has no active camera and no usable light): camera, sun
cam_auto = bpy.data.cameras.new('AutoCamera')
cam_auto.lens = 50.0
cam_auto.sensor_width = 36.0
cam_auto.clip_end = 1000.0
ob_auto_camera = bpy.data.objects.new('AutoCamera', cam_auto)
scene.collection.objects.link(ob_auto_camera)
ob_auto_camera.location = (33.2187, -39.7483, 40.9974)
ob_auto_camera.rotation_euler = (1.09748, -7.21219e-08, 0.694738)
scene.camera = ob_auto_camera
light_auto_sun = bpy.data.lights.new('AutoSun', 'SUN')
light_auto_sun.energy = 3.0
light_auto_sun.angle = 0.0523599
ob_auto_sun = bpy.data.objects.new('AutoSun', light_auto_sun)
scene.collection.objects.link(ob_auto_sun)
ob_auto_sun.rotation_euler = (0.872665, 0.174533, 0.523599)
bpy.context.view_layer.update()

